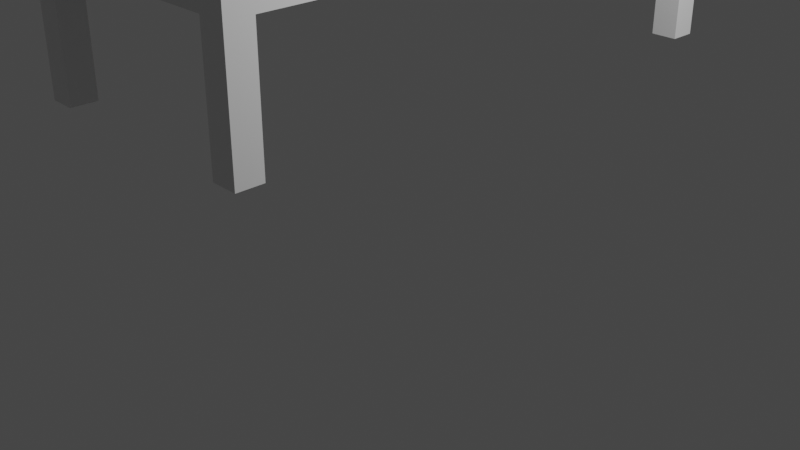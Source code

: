 # Source: Cama.blend  (saved by Blender 3.6.11; exported with 4.5.12 LTS)
import bpy
from mathutils import Matrix  # noqa: F401  (used for matrix-valued properties, if any)

bpy.ops.wm.read_factory_settings(use_empty=True)
scene = bpy.context.scene
scene.name = 'Scene'

# ---- collections
col_collection = bpy.data.collections.new('Collection'); scene.collection.children.link(col_collection)

# ---- materials (node trees are filled in below, after node groups)
mat_material = bpy.data.materials.new('Material')
mat_material.alpha_threshold = 0.0
mat_material.use_transparent_shadow = False
mat_material.roughness = 0.5
mat_material.line_color = (0.0, 0.0, 0.0, 1.0)

# ---- material node trees
mat_material.use_nodes = True; mat_material.node_tree.nodes.clear()
_N = mat_material.node_tree.nodes; _L = mat_material.node_tree.links
n0 = _N.new('ShaderNodeOutputMaterial'); n0.name = 'Material Output'; n0.location = (300, 300)
n1 = _N.new('ShaderNodeBsdfPrincipled'); n1.name = 'Principled BSDF'; n1.location = (10, 300)
n1.distribution = 'GGX'
n1.subsurface_method = 'RANDOM_WALK_SKIN'
n1.inputs[3].default_value = 1.45
n1.inputs[27].default_value = (0.0, 0.0, 0.0, 1.0)
n1.inputs[28].default_value = 1.0
_L.new(n1.outputs[0], n0.inputs[0])
n0.is_active_output = True

# ---- world
world_world = bpy.data.worlds.new('World'); scene.world = world_world
world_world.use_nodes = True; world_world.node_tree.nodes.clear()
_N = world_world.node_tree.nodes; _L = world_world.node_tree.links
n0 = _N.new('ShaderNodeOutputWorld'); n0.name = 'World Output'; n0.location = (300, 300)
n1 = _N.new('ShaderNodeBackground'); n1.name = 'Background'; n1.location = (10, 300)
n1.inputs[0].default_value = (0.05088, 0.05088, 0.05088, 1.0)
_L.new(n1.outputs[0], n0.inputs[0])
n0.is_active_output = True
world_world.color = (0.05088, 0.05088, 0.05088)
world_world.use_sun_shadow = False
world_world.sun_shadow_jitter_overblur = 0.0

# ---- cameras
cam_camera = bpy.data.cameras.new('Camera')
cam_camera.clip_end = 100.0
cam_camera.ortho_scale = 7.314

# ---- lights
light_light = bpy.data.lights.new('Light', 'POINT')
light_light.transmission_factor = 0.0
light_light.energy = 1000.0
light_light.shadow_soft_size = 0.1
light_light.shadow_maximum_resolution = 0.006
light_light.use_absolute_resolution = True

# ---- meshes
me_cube = bpy.data.meshes.new('Cube')
me_cube.from_pydata([(1.0, 1.0, 1.0), (1.0, 1.0, -1.0), (1.0, -1.0, 1.0), (1.0, -1.0, -1.0), (-1.0, 1.0, 1.0), (-1.0, 1.0, -1.0), (-1.0, -1.0, 1.0), (-1.0, -1.0, -1.0), (0.796, -1.0, -11.4), (0.796, -1.0, -1.0), (0.796, -0.9051, -11.4), (0.796, -0.9051, -1.0), (1.0, -1.0, -11.4), (1.0, -1.0, -1.0), (1.0, -0.9051, -11.4), (1.0, -0.9051, -1.0), (-1.0, -1.0, -11.4), (-1.0, -1.0, -1.0), (-1.0, -0.9051, -11.4), (-1.0, -0.9051, -1.0), (-0.796, -1.0, -11.4), (-0.796, -1.0, -1.0), (-0.796, -0.9051, -11.4), (-0.796, -0.9051, -1.0), (0.796, 0.9051, -11.4), (0.796, 0.9051, -1.0), (0.796, 1.0, -11.4), (0.796, 1.0, -1.0), (1.0, 0.9051, -11.4), (1.0, 0.9051, -1.0), (1.0, 1.0, -11.4), (1.0, 1.0, -1.0), (-1.0, 0.9051, -11.4), (-1.0, 0.9051, -1.0), (-1.0, 1.0, -11.4), (-1.0, 1.0, -1.0), (-0.796, 0.9051, -11.4), (-0.796, 0.9051, -1.0), (-0.796, 1.0, -11.4), (-0.796, 1.0, -1.0)], [], [(0, 4, 6, 2), (3, 2, 6, 7), (7, 6, 4, 5), (5, 1, 3, 7), (1, 0, 2, 3), (5, 4, 0, 1), (8, 9, 11, 10), (10, 11, 15, 14), (14, 15, 13, 12), (12, 13, 9, 8), (10, 14, 12, 8), (15, 11, 9, 13), (16, 17, 19, 18), (18, 19, 23, 22), (22, 23, 21, 20), (20, 21, 17, 16), (18, 22, 20, 16), (23, 19, 17, 21), (24, 25, 27, 26), (26, 27, 31, 30), (30, 31, 29, 28), (28, 29, 25, 24), (26, 30, 28, 24), (31, 27, 25, 29), (32, 33, 35, 34), (34, 35, 39, 38), (38, 39, 37, 36), (36, 37, 33, 32), (34, 38, 36, 32), (39, 35, 33, 37)])
_uv = me_cube.uv_layers.new(name='UVMap')
_uv.uv.foreach_set('vector', [0.625, 0.5, 0.875, 0.5, 0.875, 0.75, 0.625, 0.75, 0.375, 0.75, 0.625, 0.75, 0.625, 1.0, 0.375, 1.0, 0.375, 0.0, 0.625, 0.0, 0.625, 0.25, 0.375, 0.25, 0.125, 0.5, 0.375, 0.5, 0.375, 0.75, 0.125, 0.75, 0.375, 0.5, 0.625, 0.5, 0.625, 0.75, 0.375, 0.75, 0.375, 0.25, 0.625, 0.25, 0.625, 0.5, 0.375, 0.5, 0.375, 0.0, 0.625, 0.0, 0.625, 0.25, 0.375, 0.25, 0.375, 0.25, 0.625, 0.25, 0.625, 0.5, 0.375, 0.5, 0.375, 0.5, 0.625, 0.5, 0.625, 0.75, 0.375, 0.75, 0.375, 0.75, 0.625, 0.75, 0.625, 1.0, 0.375, 1.0, 0.125, 0.5, 0.375, 0.5, 0.375, 0.75, 0.125, 0.75, 0.625, 0.5, 0.875, 0.5, 0.875, 0.75, 0.625, 0.75, 0.375, 0.0, 0.625, 0.0, 0.625, 0.25, 0.375, 0.25, 0.375, 0.25, 0.625, 0.25, 0.625, 0.5, 0.375, 0.5, 0.375, 0.5, 0.625, 0.5, 0.625, 0.75, 0.375, 0.75, 0.375, 0.75, 0.625, 0.75, 0.625, 1.0, 0.375, 1.0, 0.125, 0.5, 0.375, 0.5, 0.375, 0.75, 0.125, 0.75, 0.625, 0.5, 0.875, 0.5, 0.875, 0.75, 0.625, 0.75, 0.375, 0.0, 0.625, 0.0, 0.625, 0.25, 0.375, 0.25, 0.375, 0.25, 0.625, 0.25, 0.625, 0.5, 0.375, 0.5, 0.375, 0.5, 0.625, 0.5, 0.625, 0.75, 0.375, 0.75, 0.375, 0.75, 0.625, 0.75, 0.625, 1.0, 0.375, 1.0, 0.125, 0.5, 0.375, 0.5, 0.375, 0.75, 0.125, 0.75, 0.625, 0.5, 0.875, 0.5, 0.875, 0.75, 0.625, 0.75, 0.375, 0.0, 0.625, 0.0, 0.625, 0.25, 0.375, 0.25, 0.375, 0.25, 0.625, 0.25, 0.625, 0.5, 0.375, 0.5, 0.375, 0.5, 0.625, 0.5, 0.625, 0.75, 0.375, 0.75, 0.375, 0.75, 0.625, 0.75, 0.625, 1.0, 0.375, 1.0, 0.125, 0.5, 0.375, 0.5, 0.375, 0.75, 0.125, 0.75, 0.625, 0.5, 0.875, 0.5, 0.875, 0.75, 0.625, 0.75])
me_cube.materials.append(mat_material)
me_cube.use_mirror_vertex_groups = False
me_cube.update()
me_cube_005 = bpy.data.meshes.new('Cube.005')
me_cube_005.from_pydata([(1.0, -0.9, -1.0), (0.9, -1.0, -1.0), (0.9707, -0.9707, -1.0), (0.9, -1.0, 1.0), (1.0, -0.9, 1.0), (0.9707, -0.9707, 1.0), (-0.9, -1.0, -1.0), (-1.0, -0.9, -1.0), (-0.9707, -0.9707, -1.0), (-1.0, -0.9, 1.0), (-0.9, -1.0, 1.0), (-0.9707, -0.9707, 1.0), (-1.0, 0.9, -1.0), (-0.9, 1.0, -1.0), (-0.9707, 0.9707, -1.0), (-0.9, 1.0, 1.0), (-1.0, 0.9, 1.0), (-0.9707, 0.9707, 1.0), (0.9, 1.0, -1.0), (1.0, 0.9, -1.0), (0.9707, 0.9707, -1.0), (1.0, 0.9, 1.0), (0.9, 1.0, 1.0), (0.9707, 0.9707, 1.0)], [], [(1, 3, 10, 6), (21, 23, 22, 15, 17, 16, 9, 11, 10, 3, 5, 4), (12, 14, 13, 18, 20, 19, 0, 2, 1, 6, 8, 7), (3, 1, 2, 5), (5, 2, 0, 4), (19, 21, 4, 0), (6, 10, 11, 8), (8, 11, 9, 7), (15, 13, 14, 17), (17, 14, 12, 16), (7, 9, 16, 12), (21, 19, 20, 23), (23, 20, 18, 22), (13, 15, 22, 18)])
_uv = me_cube_005.uv_layers.new(name='UVMap')
_uv.uv.foreach_set('vector', [0.375, 0.7625, 0.625, 0.7625, 0.625, 0.9875, 0.375, 0.9875, 0.625, 0.5125, 0.6287, 0.5037, 0.6375, 0.5, 0.8625, 0.5, 0.8713, 0.5037, 0.875, 0.5125, 0.875, 0.7375, 0.8713, 0.7463, 0.8625, 0.75, 0.6375, 0.75, 0.6287, 0.7463, 0.625, 0.7375, 0.125, 0.5125, 0.1287, 0.5037, 0.1375, 0.5, 0.3625, 0.5, 0.3713, 0.5037, 0.375, 0.5125, 0.375, 0.7375, 0.3713, 0.7463, 0.3625, 0.75, 0.1375, 0.75, 0.1287, 0.7463, 0.125, 0.7375, 0.625, 0.7625, 0.375, 0.7625, 0.375, 0.75, 0.625, 0.75, 0.625, 0.75, 0.375, 0.75, 0.375, 0.7375, 0.625, 0.7375, 0.375, 0.5125, 0.625, 0.5125, 0.625, 0.7375, 0.375, 0.7375, 0.375, 0.9875, 0.625, 0.9875, 0.625, 1.0, 0.375, 1.0, 0.375, 0.0, 0.625, 0.0, 0.625, 0.0125, 0.375, 0.0125, 0.625, 0.2625, 0.375, 0.2625, 0.375, 0.25, 0.625, 0.25, 0.625, 0.25, 0.375, 0.25, 0.375, 0.2375, 0.625, 0.2375, 0.375, 0.0125, 0.625, 0.0125, 0.625, 0.2375, 0.375, 0.2375, 0.625, 0.5125, 0.375, 0.5125, 0.375, 0.5, 0.625, 0.5, 0.625, 0.5, 0.375, 0.5, 0.375, 0.4875, 0.625, 0.4875, 0.375, 0.2625, 0.625, 0.2625, 0.625, 0.4875, 0.375, 0.4875])
me_cube_005.update()
me_cube_006 = bpy.data.meshes.new('Cube.006')
me_cube_006.from_pydata([(-1.0, -1.0, -1.0), (-1.0, -1.0, 1.0), (-1.0, 1.0, -1.0), (-1.0, 1.0, 1.0), (1.0, -1.0, -1.0), (1.0, -1.0, 1.0), (1.0, 1.0, -1.0), (1.0, 1.0, 1.0), (0.0, 0.8976, -1.0), (0.0, 0.8976, 1.0), (0.0, -0.8976, -1.0), (0.0, -0.8976, 1.0), (-0.9442, 0.0, -1.0), (-0.9442, 0.0, 1.0), (0.9442, 0.0, -1.0), (0.9442, 0.0, 1.0), (0.0, 0.0, 1.0), (0.0, 0.0, -1.0)], [], [(12, 13, 3, 2), (8, 9, 7, 6), (14, 15, 5, 4), (10, 11, 1, 0), (17, 14, 4, 10), (16, 13, 1, 11), (15, 16, 11, 5), (12, 17, 10, 0), (4, 5, 11, 10), (2, 3, 9, 8), (2, 8, 17, 12), (7, 9, 16, 15), (9, 3, 13, 16), (8, 6, 14, 17), (6, 7, 15, 14), (0, 1, 13, 12)])
_uv = me_cube_006.uv_layers.new(name='UVMap')
_uv.uv.foreach_set('vector', [0.375, 0.125, 0.625, 0.125, 0.625, 0.25, 0.375, 0.25, 0.375, 0.375, 0.625, 0.375, 0.625, 0.5, 0.375, 0.5, 0.375, 0.625, 0.625, 0.625, 0.625, 0.75, 0.375, 0.75, 0.375, 0.875, 0.625, 0.875, 0.625, 1.0, 0.375, 1.0, 0.25, 0.625, 0.375, 0.625, 0.375, 0.75, 0.25, 0.75, 0.75, 0.625, 0.875, 0.625, 0.875, 0.75, 0.75, 0.75, 0.625, 0.625, 0.75, 0.625, 0.75, 0.75, 0.625, 0.75, 0.125, 0.625, 0.25, 0.625, 0.25, 0.75, 0.125, 0.75, 0.375, 0.75, 0.625, 0.75, 0.625, 0.875, 0.375, 0.875, 0.375, 0.25, 0.625, 0.25, 0.625, 0.375, 0.375, 0.375, 0.125, 0.5, 0.25, 0.5, 0.25, 0.625, 0.125, 0.625, 0.625, 0.5, 0.75, 0.5, 0.75, 0.625, 0.625, 0.625, 0.75, 0.5, 0.875, 0.5, 0.875, 0.625, 0.75, 0.625, 0.25, 0.5, 0.375, 0.5, 0.375, 0.625, 0.25, 0.625, 0.375, 0.5, 0.625, 0.5, 0.625, 0.625, 0.375, 0.625, 0.375, 0.0, 0.625, 0.0, 0.625, 0.125, 0.375, 0.125])
me_cube_006.update()

# ---- objects
ob_estructura = bpy.data.objects.new('Estructura', me_cube)
ob_light = bpy.data.objects.new('Light', light_light)
ob_camera = bpy.data.objects.new('Camera', cam_camera)
ob_colchon = bpy.data.objects.new('Colchon', me_cube_005)
ob_almohada = bpy.data.objects.new('Almohada', me_cube_006)

# ---- transforms, parenting, visibility, modifiers, constraints
ob_estructura.location = (0.0, 0.0, 3.004)
ob_estructura.scale = (1.327, 2.854, 0.1204)
ob_estructura.lock_rotations_4d = False
ob_estructura.empty_display_type = 'ARROWS'
ob_estructura.lineart.crease_threshold = 0.0
ob_light.location = (4.076, 1.005, 5.904)
ob_light.rotation_euler = (0.6503, 0.05522, 1.866)
ob_light.lock_rotations_4d = False
ob_light.empty_display_type = 'ARROWS'
ob_light.color = (0.0, 0.0, 0.0, 0.0)
ob_light.lineart.crease_threshold = 0.0
ob_camera.location = (7.359, -6.926, 4.958)
ob_camera.rotation_euler = (1.109, 0.0, 0.8149)
ob_camera.lock_rotations_4d = False
ob_camera.empty_display_type = 'ARROWS'
ob_camera.color = (0.0, 0.0, 0.0, 0.0)
ob_camera.display_type = 'WIRE'
ob_camera.lineart.crease_threshold = 0.0
ob_colchon.location = (0.0, 0.0, 3.383)
ob_colchon.scale = (1.258, 2.724, 0.2593)
ob_almohada.location = (0.0, -1.967, 3.804)
ob_almohada.scale = (0.8957, 0.4882, 0.1609)

# ---- collection membership
col_collection.objects.link(ob_estructura)
col_collection.objects.link(ob_light)
col_collection.objects.link(ob_camera)
col_collection.objects.link(ob_colchon)
col_collection.objects.link(ob_almohada)

# ---- scene / render settings (as saved in the file)
scene.camera = ob_camera
scene.frame_start = 1; scene.frame_end = 250; scene.frame_set(1)
scene.render.engine = 'BLENDER_EEVEE_NEXT'
scene.cycles.sampling_pattern = 'TABULATED_SOBOL'
scene.view_settings.view_transform = 'Filmic'
bpy.context.view_layer.update()
